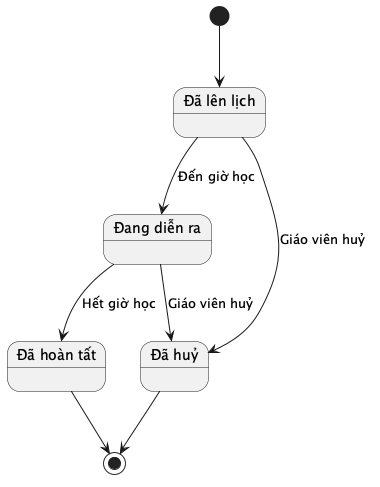

The diagram above was rendered by PlantUML. Its source (embedded in the PNG):
@startuml
state "Đã lên lịch" as Scheduled
state "Đang diễn ra" as InProgress
state "Đã hoàn tất" as Completed
state "Đã huỷ" as Cancelled
[*] --> Scheduled
Scheduled --> InProgress : Đến giờ học
InProgress --> Completed : Hết giờ học
Scheduled --> Cancelled : Giáo viên huỷ
InProgress --> Cancelled : Giáo viên huỷ
Completed --> [*]
Cancelled --> [*]
@enduml